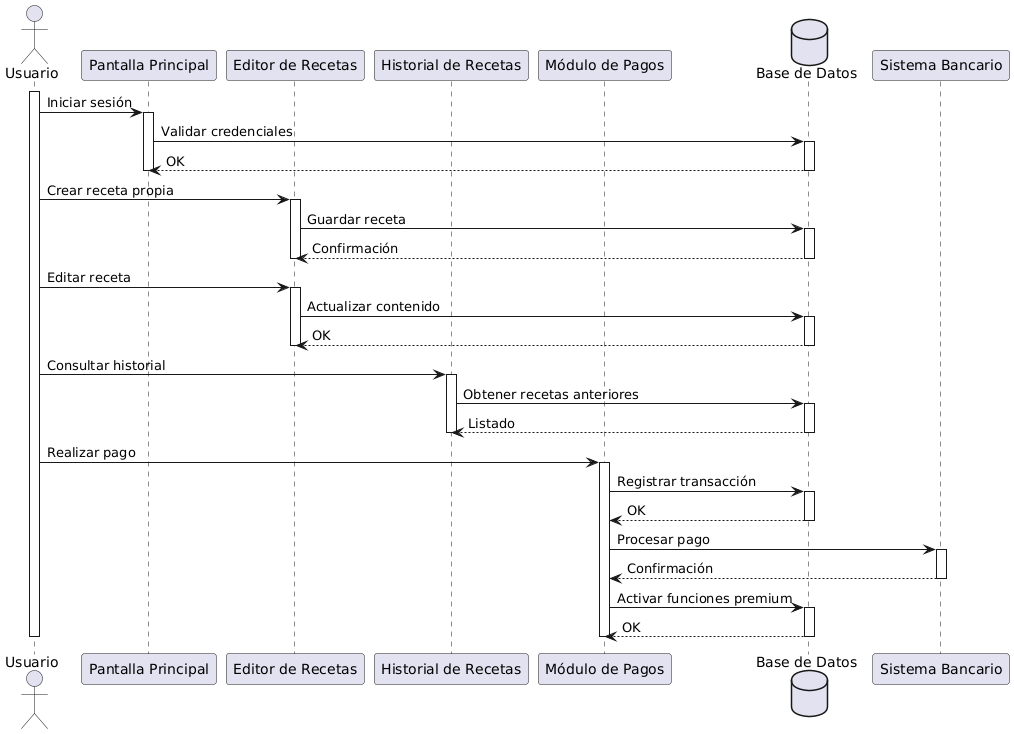

The diagram above was rendered by PlantUML. Its source (embedded in the PNG):
@startuml
actor Usuario as U

participant "Pantalla Principal" as PP
participant "Editor de Recetas" as ER
participant "Historial de Recetas" as HR
participant "Módulo de Pagos" as MP
database "Base de Datos" as DB

activate U

U -> PP : Iniciar sesión
activate PP
PP -> DB : Validar credenciales
activate DB
DB --> PP : OK
deactivate DB
deactivate PP

U -> ER : Crear receta propia
activate ER
ER -> DB : Guardar receta
activate DB
DB --> ER : Confirmación
deactivate DB
deactivate ER

U -> ER : Editar receta
activate ER
ER -> DB : Actualizar contenido
activate DB
DB --> ER : OK
deactivate DB
deactivate ER

U -> HR : Consultar historial
activate HR
HR -> DB : Obtener recetas anteriores
activate DB
DB --> HR : Listado
deactivate DB
deactivate HR

U -> MP : Realizar pago
activate MP
MP -> DB : Registrar transacción
activate DB
DB --> MP : OK
deactivate DB
MP -> "Sistema Bancario" : Procesar pago
activate "Sistema Bancario"
"Sistema Bancario" --> MP : Confirmación
deactivate "Sistema Bancario"
MP -> DB : Activar funciones premium
activate DB
DB --> MP : OK
deactivate DB
deactivate MP

deactivate U
@enduml